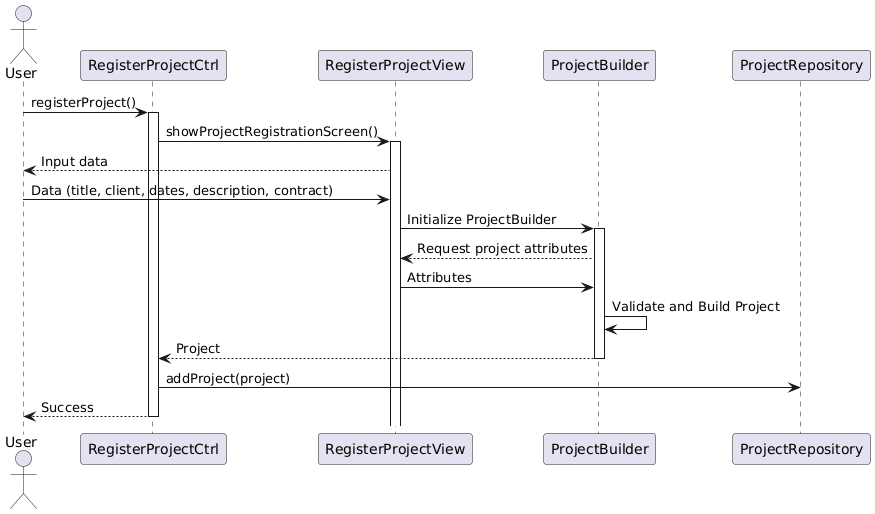

The diagram above was rendered by PlantUML. Its source (embedded in the PNG):
@startuml
actor User
participant RegisterProjectCtrl
participant RegisterProjectView
participant ProjectBuilder
participant ProjectRepository

User -> RegisterProjectCtrl : registerProject()
activate RegisterProjectCtrl
RegisterProjectCtrl -> RegisterProjectView : showProjectRegistrationScreen()
activate RegisterProjectView
RegisterProjectView --> User : Input data
User -> RegisterProjectView : Data (title, client, dates, description, contract)
RegisterProjectView -> ProjectBuilder : Initialize ProjectBuilder
activate ProjectBuilder
ProjectBuilder --> RegisterProjectView : Request project attributes
RegisterProjectView -> ProjectBuilder : Attributes
ProjectBuilder -> ProjectBuilder : Validate and Build Project
ProjectBuilder --> RegisterProjectCtrl : Project
deactivate ProjectBuilder
RegisterProjectCtrl -> ProjectRepository : addProject(project)
RegisterProjectCtrl --> User : Success
deactivate RegisterProjectCtrl
@enduml